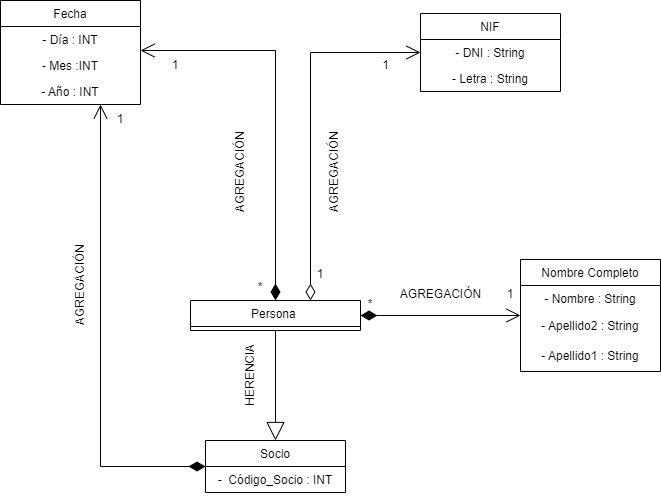

The diagram above was exported from draw.io. Its source (the exported page's mxGraphModel, read from the mxfile embedded in the PNG):
<mxGraphModel dx="2434" dy="1109" grid="1" gridSize="10" guides="1" tooltips="1" connect="1" arrows="1" fold="1" page="1" pageScale="1" pageWidth="827" pageHeight="1169" math="0" shadow="0">
  <root>
    <mxCell id="0" />
    <mxCell id="1" parent="0" />
    <mxCell id="lUDBKqo7in-ye0RJWJz_-1" value="Persona " style="swimlane;fontStyle=0;childLayout=stackLayout;horizontal=1;startSize=26;fillColor=none;horizontalStack=0;resizeParent=1;resizeParentMax=0;resizeLast=0;collapsible=1;marginBottom=0;align=center;" vertex="1" parent="1">
      <mxGeometry x="274" y="639" width="170" height="30" as="geometry" />
    </mxCell>
    <mxCell id="lUDBKqo7in-ye0RJWJz_-6" value="Socio" style="swimlane;fontStyle=0;childLayout=stackLayout;horizontal=1;startSize=26;fillColor=none;horizontalStack=0;resizeParent=1;resizeParentMax=0;resizeLast=0;collapsible=1;marginBottom=0;align=center;" vertex="1" parent="1">
      <mxGeometry x="289" y="779" width="140" height="52" as="geometry" />
    </mxCell>
    <mxCell id="lUDBKqo7in-ye0RJWJz_-7" value="-  Código_Socio : INT" style="text;strokeColor=none;fillColor=none;align=center;verticalAlign=top;spacingLeft=4;spacingRight=4;overflow=hidden;rotatable=0;points=[[0,0.5],[1,0.5]];portConstraint=eastwest;" vertex="1" parent="lUDBKqo7in-ye0RJWJz_-6">
      <mxGeometry y="26" width="140" height="26" as="geometry" />
    </mxCell>
    <mxCell id="lUDBKqo7in-ye0RJWJz_-10" value="Fecha" style="swimlane;fontStyle=0;childLayout=stackLayout;horizontal=1;startSize=26;fillColor=none;horizontalStack=0;resizeParent=1;resizeParentMax=0;resizeLast=0;collapsible=1;marginBottom=0;align=center;" vertex="1" parent="1">
      <mxGeometry x="84" y="339" width="140" height="104" as="geometry" />
    </mxCell>
    <mxCell id="lUDBKqo7in-ye0RJWJz_-11" value="- Día : INT" style="text;strokeColor=none;fillColor=none;align=center;verticalAlign=top;spacingLeft=4;spacingRight=4;overflow=hidden;rotatable=0;points=[[0,0.5],[1,0.5]];portConstraint=eastwest;" vertex="1" parent="lUDBKqo7in-ye0RJWJz_-10">
      <mxGeometry y="26" width="140" height="26" as="geometry" />
    </mxCell>
    <mxCell id="lUDBKqo7in-ye0RJWJz_-12" value="- Mes :INT" style="text;strokeColor=none;fillColor=none;align=center;verticalAlign=top;spacingLeft=4;spacingRight=4;overflow=hidden;rotatable=0;points=[[0,0.5],[1,0.5]];portConstraint=eastwest;" vertex="1" parent="lUDBKqo7in-ye0RJWJz_-10">
      <mxGeometry y="52" width="140" height="26" as="geometry" />
    </mxCell>
    <mxCell id="lUDBKqo7in-ye0RJWJz_-13" value="- Año : INT" style="text;strokeColor=none;fillColor=none;align=center;verticalAlign=top;spacingLeft=4;spacingRight=4;overflow=hidden;rotatable=0;points=[[0,0.5],[1,0.5]];portConstraint=eastwest;" vertex="1" parent="lUDBKqo7in-ye0RJWJz_-10">
      <mxGeometry y="78" width="140" height="26" as="geometry" />
    </mxCell>
    <mxCell id="lUDBKqo7in-ye0RJWJz_-14" value="NIF" style="swimlane;fontStyle=0;childLayout=stackLayout;horizontal=1;startSize=26;fillColor=none;horizontalStack=0;resizeParent=1;resizeParentMax=0;resizeLast=0;collapsible=1;marginBottom=0;align=center;" vertex="1" parent="1">
      <mxGeometry x="504" y="352" width="140" height="78" as="geometry" />
    </mxCell>
    <mxCell id="lUDBKqo7in-ye0RJWJz_-15" value="- DNI : String" style="text;strokeColor=none;fillColor=none;align=center;verticalAlign=top;spacingLeft=4;spacingRight=4;overflow=hidden;rotatable=0;points=[[0,0.5],[1,0.5]];portConstraint=eastwest;" vertex="1" parent="lUDBKqo7in-ye0RJWJz_-14">
      <mxGeometry y="26" width="140" height="26" as="geometry" />
    </mxCell>
    <mxCell id="lUDBKqo7in-ye0RJWJz_-16" value="- Letra : String" style="text;strokeColor=none;fillColor=none;align=center;verticalAlign=top;spacingLeft=4;spacingRight=4;overflow=hidden;rotatable=0;points=[[0,0.5],[1,0.5]];portConstraint=eastwest;" vertex="1" parent="lUDBKqo7in-ye0RJWJz_-14">
      <mxGeometry y="52" width="140" height="26" as="geometry" />
    </mxCell>
    <mxCell id="lUDBKqo7in-ye0RJWJz_-29" value="1" style="text;html=1;strokeColor=none;fillColor=none;align=center;verticalAlign=middle;whiteSpace=wrap;rounded=0;" vertex="1" parent="1">
      <mxGeometry x="374" y="598" width="60" height="30" as="geometry" />
    </mxCell>
    <mxCell id="lUDBKqo7in-ye0RJWJz_-43" value="1" style="text;html=1;strokeColor=none;fillColor=none;align=center;verticalAlign=middle;whiteSpace=wrap;rounded=0;" vertex="1" parent="1">
      <mxGeometry x="229" y="389" width="60" height="30" as="geometry" />
    </mxCell>
    <mxCell id="lUDBKqo7in-ye0RJWJz_-45" value="AGREGACIÓN" style="text;html=1;align=center;verticalAlign=middle;resizable=0;points=[];autosize=1;strokeColor=none;fillColor=none;rotation=-90;" vertex="1" parent="1">
      <mxGeometry x="114" y="609" width="100" height="30" as="geometry" />
    </mxCell>
    <mxCell id="lUDBKqo7in-ye0RJWJz_-46" value="1" style="text;html=1;align=center;verticalAlign=middle;resizable=0;points=[];autosize=1;strokeColor=none;fillColor=none;" vertex="1" parent="1">
      <mxGeometry x="454" y="389" width="30" height="30" as="geometry" />
    </mxCell>
    <mxCell id="lUDBKqo7in-ye0RJWJz_-47" value="*" style="text;html=1;strokeColor=none;fillColor=none;align=center;verticalAlign=middle;whiteSpace=wrap;rounded=0;" vertex="1" parent="1">
      <mxGeometry x="314" y="611" width="60" height="30" as="geometry" />
    </mxCell>
    <mxCell id="lUDBKqo7in-ye0RJWJz_-50" value="1" style="text;html=1;strokeColor=none;fillColor=none;align=center;verticalAlign=middle;whiteSpace=wrap;rounded=0;" vertex="1" parent="1">
      <mxGeometry x="174" y="443" width="60" height="30" as="geometry" />
    </mxCell>
    <mxCell id="lUDBKqo7in-ye0RJWJz_-51" value="AGREGACIÓN" style="text;html=1;align=center;verticalAlign=middle;resizable=0;points=[];autosize=1;strokeColor=none;fillColor=none;rotation=-90;" vertex="1" parent="1">
      <mxGeometry x="274" y="496" width="100" height="30" as="geometry" />
    </mxCell>
    <mxCell id="lUDBKqo7in-ye0RJWJz_-52" value="Nombre Completo" style="swimlane;fontStyle=0;childLayout=stackLayout;horizontal=1;startSize=26;fillColor=none;horizontalStack=0;resizeParent=1;resizeParentMax=0;resizeLast=0;collapsible=1;marginBottom=0;align=center;" vertex="1" parent="1">
      <mxGeometry x="604" y="598" width="140" height="112" as="geometry" />
    </mxCell>
    <mxCell id="lUDBKqo7in-ye0RJWJz_-54" value="- Nombre : String" style="text;strokeColor=none;fillColor=none;align=center;verticalAlign=top;spacingLeft=4;spacingRight=4;overflow=hidden;rotatable=0;points=[[0,0.5],[1,0.5]];portConstraint=eastwest;" vertex="1" parent="lUDBKqo7in-ye0RJWJz_-52">
      <mxGeometry y="26" width="140" height="26" as="geometry" />
    </mxCell>
    <mxCell id="lUDBKqo7in-ye0RJWJz_-56" value="- Apellido2 : String" style="text;html=1;strokeColor=none;fillColor=none;align=center;verticalAlign=middle;whiteSpace=wrap;rounded=0;" vertex="1" parent="lUDBKqo7in-ye0RJWJz_-52">
      <mxGeometry y="52" width="140" height="30" as="geometry" />
    </mxCell>
    <mxCell id="lUDBKqo7in-ye0RJWJz_-55" value="&lt;span style=&quot;&quot;&gt;- Apellido1 : String&lt;/span&gt;" style="text;html=1;strokeColor=none;fillColor=none;align=center;verticalAlign=middle;whiteSpace=wrap;rounded=0;" vertex="1" parent="lUDBKqo7in-ye0RJWJz_-52">
      <mxGeometry y="82" width="140" height="30" as="geometry" />
    </mxCell>
    <mxCell id="lUDBKqo7in-ye0RJWJz_-60" value="AGREGACIÓN" style="text;html=1;align=center;verticalAlign=middle;resizable=0;points=[];autosize=1;strokeColor=none;fillColor=none;rotation=-90;" vertex="1" parent="1">
      <mxGeometry x="368" y="496" width="100" height="30" as="geometry" />
    </mxCell>
    <mxCell id="lUDBKqo7in-ye0RJWJz_-61" value="AGREGACIÓN" style="text;html=1;align=center;verticalAlign=middle;resizable=0;points=[];autosize=1;strokeColor=none;fillColor=none;rotation=0;" vertex="1" parent="1">
      <mxGeometry x="474" y="618" width="100" height="30" as="geometry" />
    </mxCell>
    <mxCell id="lUDBKqo7in-ye0RJWJz_-62" value="" style="endArrow=block;endSize=16;endFill=0;html=1;rounded=0;exitX=0.5;exitY=1;exitDx=0;exitDy=0;entryX=0.5;entryY=0;entryDx=0;entryDy=0;" edge="1" parent="1" source="lUDBKqo7in-ye0RJWJz_-1" target="lUDBKqo7in-ye0RJWJz_-6">
      <mxGeometry width="160" relative="1" as="geometry">
        <mxPoint x="299" y="710" as="sourcePoint" />
        <mxPoint x="459" y="710" as="targetPoint" />
      </mxGeometry>
    </mxCell>
    <mxCell id="lUDBKqo7in-ye0RJWJz_-66" value="" style="endArrow=open;html=1;endSize=12;startArrow=diamondThin;startSize=14;startFill=1;edgeStyle=orthogonalEdgeStyle;align=left;verticalAlign=bottom;rounded=0;" edge="1" parent="1" source="lUDBKqo7in-ye0RJWJz_-6" target="lUDBKqo7in-ye0RJWJz_-10">
      <mxGeometry x="-1" y="3" relative="1" as="geometry">
        <mxPoint x="194" y="479" as="sourcePoint" />
        <mxPoint x="134" y="489" as="targetPoint" />
        <Array as="points">
          <mxPoint x="184" y="805" />
        </Array>
      </mxGeometry>
    </mxCell>
    <mxCell id="lUDBKqo7in-ye0RJWJz_-67" value="" style="endArrow=open;html=1;endSize=12;startArrow=diamondThin;startSize=14;startFill=0;edgeStyle=orthogonalEdgeStyle;rounded=0;" edge="1" parent="1" source="lUDBKqo7in-ye0RJWJz_-1" target="lUDBKqo7in-ye0RJWJz_-14">
      <mxGeometry relative="1" as="geometry">
        <mxPoint x="454" y="539" as="sourcePoint" />
        <mxPoint x="534" y="599" as="targetPoint" />
        <Array as="points">
          <mxPoint x="394" y="391" />
        </Array>
      </mxGeometry>
    </mxCell>
    <mxCell id="lUDBKqo7in-ye0RJWJz_-71" value="" style="endArrow=open;html=1;endSize=12;startArrow=diamondThin;startSize=14;startFill=1;edgeStyle=orthogonalEdgeStyle;align=left;verticalAlign=bottom;rounded=0;" edge="1" parent="1" source="lUDBKqo7in-ye0RJWJz_-1" target="lUDBKqo7in-ye0RJWJz_-52">
      <mxGeometry x="-1" y="3" relative="1" as="geometry">
        <mxPoint x="414" y="689" as="sourcePoint" />
        <mxPoint x="574" y="689" as="targetPoint" />
      </mxGeometry>
    </mxCell>
    <mxCell id="lUDBKqo7in-ye0RJWJz_-72" value="*" style="text;html=1;strokeColor=none;fillColor=none;align=center;verticalAlign=middle;whiteSpace=wrap;rounded=0;" vertex="1" parent="1">
      <mxGeometry x="424" y="628" width="60" height="30" as="geometry" />
    </mxCell>
    <mxCell id="lUDBKqo7in-ye0RJWJz_-73" value="1" style="text;html=1;strokeColor=none;fillColor=none;align=center;verticalAlign=middle;whiteSpace=wrap;rounded=0;" vertex="1" parent="1">
      <mxGeometry x="564" y="618" width="60" height="30" as="geometry" />
    </mxCell>
    <mxCell id="lUDBKqo7in-ye0RJWJz_-74" value="HERENCIA" style="text;html=1;align=center;verticalAlign=middle;resizable=0;points=[];autosize=1;strokeColor=none;fillColor=none;rotation=270;" vertex="1" parent="1">
      <mxGeometry x="289" y="699" width="90" height="30" as="geometry" />
    </mxCell>
    <mxCell id="lUDBKqo7in-ye0RJWJz_-75" value="" style="endArrow=open;html=1;endSize=12;startArrow=diamondThin;startSize=14;startFill=1;edgeStyle=orthogonalEdgeStyle;align=left;verticalAlign=bottom;rounded=0;" edge="1" parent="1" source="lUDBKqo7in-ye0RJWJz_-1" target="lUDBKqo7in-ye0RJWJz_-10">
      <mxGeometry x="-1" y="3" relative="1" as="geometry">
        <mxPoint x="299" y="815" as="sourcePoint" />
        <mxPoint x="194" y="453" as="targetPoint" />
        <Array as="points">
          <mxPoint x="359" y="389" />
        </Array>
      </mxGeometry>
    </mxCell>
  </root>
</mxGraphModel>